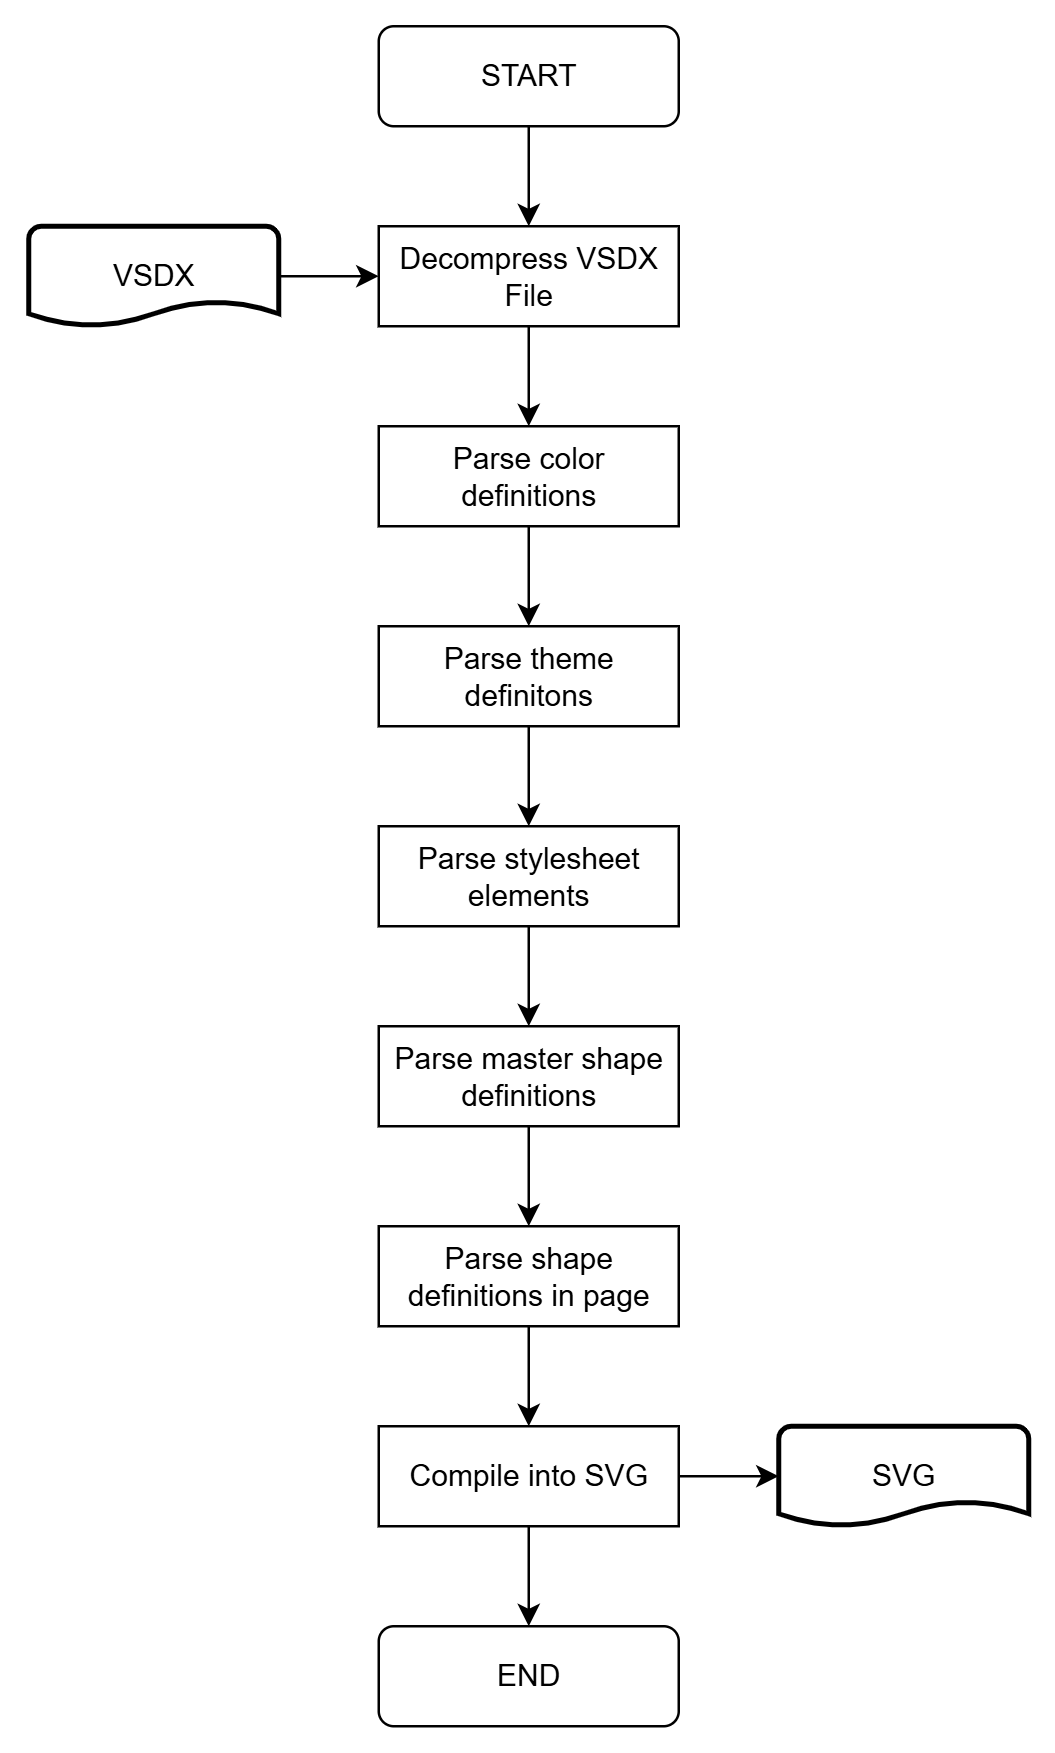

The diagram above was exported from draw.io. Its source (the exported page's mxGraphModel, read from the mxfile embedded in the PNG):
<mxGraphModel dx="851" dy="845" grid="1" gridSize="10" guides="1" tooltips="1" connect="1" arrows="1" fold="1" page="1" pageScale="1" pageWidth="850" pageHeight="1100" math="0" shadow="0">
  <root>
    <mxCell id="0" />
    <mxCell id="1" parent="0" />
    <mxCell id="2" value="" style="edgeStyle=orthogonalEdgeStyle;rounded=0;orthogonalLoop=1;jettySize=auto;html=1;" edge="1" source="3" target="5" parent="1">
      <mxGeometry relative="1" as="geometry" />
    </mxCell>
    <mxCell id="3" value="START" style="rounded=1;whiteSpace=wrap;html=1;" vertex="1" parent="1">
      <mxGeometry x="240" y="40" width="120" height="40" as="geometry" />
    </mxCell>
    <mxCell id="4" value="" style="edgeStyle=orthogonalEdgeStyle;rounded=0;orthogonalLoop=1;jettySize=auto;html=1;" edge="1" source="5" target="7" parent="1">
      <mxGeometry relative="1" as="geometry" />
    </mxCell>
    <mxCell id="5" value="Decompress VSDX File" style="rounded=0;whiteSpace=wrap;html=1;" vertex="1" parent="1">
      <mxGeometry x="240" y="120" width="120" height="40" as="geometry" />
    </mxCell>
    <mxCell id="6" value="" style="edgeStyle=orthogonalEdgeStyle;rounded=0;orthogonalLoop=1;jettySize=auto;html=1;" edge="1" source="7" target="9" parent="1">
      <mxGeometry relative="1" as="geometry" />
    </mxCell>
    <mxCell id="7" value="Parse color definitions" style="rounded=0;whiteSpace=wrap;html=1;" vertex="1" parent="1">
      <mxGeometry x="240" y="200" width="120" height="40" as="geometry" />
    </mxCell>
    <mxCell id="8" value="" style="edgeStyle=orthogonalEdgeStyle;rounded=0;orthogonalLoop=1;jettySize=auto;html=1;" edge="1" source="9" target="11" parent="1">
      <mxGeometry relative="1" as="geometry" />
    </mxCell>
    <mxCell id="9" value="Parse theme definitons" style="rounded=0;whiteSpace=wrap;html=1;" vertex="1" parent="1">
      <mxGeometry x="240" y="280" width="120" height="40" as="geometry" />
    </mxCell>
    <mxCell id="10" value="" style="edgeStyle=orthogonalEdgeStyle;rounded=0;orthogonalLoop=1;jettySize=auto;html=1;" edge="1" source="11" target="13" parent="1">
      <mxGeometry relative="1" as="geometry" />
    </mxCell>
    <mxCell id="11" value="Parse stylesheet elements" style="rounded=0;whiteSpace=wrap;html=1;" vertex="1" parent="1">
      <mxGeometry x="240" y="360" width="120" height="40" as="geometry" />
    </mxCell>
    <mxCell id="12" value="" style="edgeStyle=orthogonalEdgeStyle;rounded=0;orthogonalLoop=1;jettySize=auto;html=1;" edge="1" source="13" target="15" parent="1">
      <mxGeometry relative="1" as="geometry" />
    </mxCell>
    <mxCell id="13" value="Parse master shape definitions" style="rounded=0;whiteSpace=wrap;html=1;" vertex="1" parent="1">
      <mxGeometry x="240" y="440" width="120" height="40" as="geometry" />
    </mxCell>
    <mxCell id="14" value="" style="edgeStyle=orthogonalEdgeStyle;rounded=0;orthogonalLoop=1;jettySize=auto;html=1;" edge="1" source="15" target="18" parent="1">
      <mxGeometry relative="1" as="geometry" />
    </mxCell>
    <mxCell id="15" value="Parse shape definitions in page" style="rounded=0;whiteSpace=wrap;html=1;" vertex="1" parent="1">
      <mxGeometry x="240" y="520" width="120" height="40" as="geometry" />
    </mxCell>
    <mxCell id="16" value="" style="edgeStyle=orthogonalEdgeStyle;rounded=0;orthogonalLoop=1;jettySize=auto;html=1;" edge="1" source="18" target="19" parent="1">
      <mxGeometry relative="1" as="geometry" />
    </mxCell>
    <mxCell id="17" value="" style="edgeStyle=orthogonalEdgeStyle;rounded=0;orthogonalLoop=1;jettySize=auto;html=1;" edge="1" source="18" target="22" parent="1">
      <mxGeometry relative="1" as="geometry" />
    </mxCell>
    <mxCell id="18" value="Compile into SVG" style="rounded=0;whiteSpace=wrap;html=1;" vertex="1" parent="1">
      <mxGeometry x="240" y="600" width="120" height="40" as="geometry" />
    </mxCell>
    <mxCell id="19" value="END" style="rounded=1;whiteSpace=wrap;html=1;" vertex="1" parent="1">
      <mxGeometry x="240" y="680" width="120" height="40" as="geometry" />
    </mxCell>
    <mxCell id="20" value="" style="edgeStyle=orthogonalEdgeStyle;rounded=0;orthogonalLoop=1;jettySize=auto;html=1;" edge="1" source="21" target="5" parent="1">
      <mxGeometry relative="1" as="geometry" />
    </mxCell>
    <mxCell id="21" value="VSDX" style="strokeWidth=2;html=1;shape=mxgraph.flowchart.document2;whiteSpace=wrap;size=0.25;" vertex="1" parent="1">
      <mxGeometry x="100" y="120" width="100" height="40" as="geometry" />
    </mxCell>
    <mxCell id="22" value="SVG" style="strokeWidth=2;html=1;shape=mxgraph.flowchart.document2;whiteSpace=wrap;size=0.25;" vertex="1" parent="1">
      <mxGeometry x="400" y="600" width="100" height="40" as="geometry" />
    </mxCell>
  </root>
</mxGraphModel>